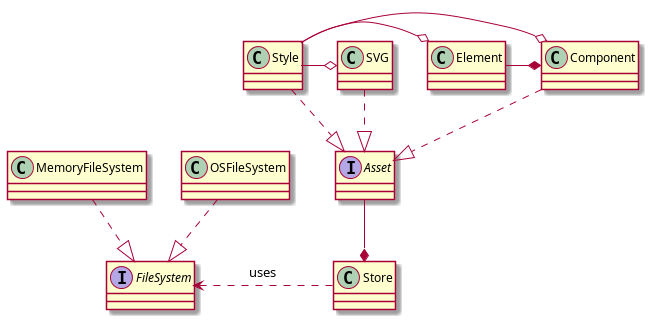

The diagram above was rendered by PlantUML. Its source (embedded in the PNG):
@startuml

interface FileSystem
class MemoryFileSystem
class OSFileSystem

class Store

interface Asset

class Component
class Style
class SVG

Asset --* Store
Store .left.> FileSystem: uses
Component ..|> Asset
Style ..|> Asset
SVG ..|> Asset

Style -o Component
Element -* Component
Style -o Element
Style -o SVG

MemoryFileSystem ..|> FileSystem
OSFileSystem ..|> FileSystem

@enduml